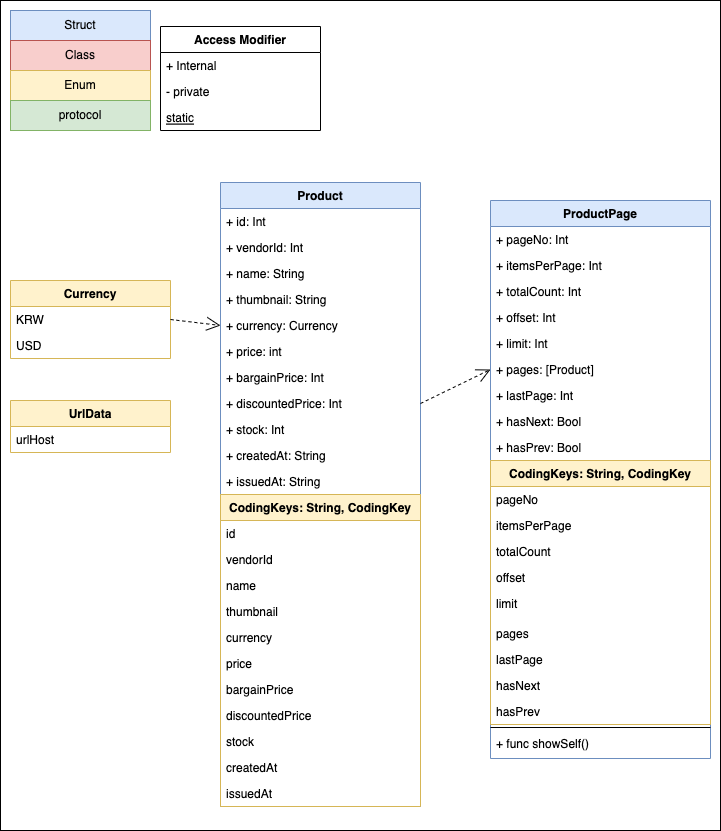

The diagram above was exported from draw.io. Its source (the exported page's mxGraphModel, read from the mxfile embedded in the PNG):
<mxGraphModel dx="2253" dy="769" grid="1" gridSize="10" guides="1" tooltips="1" connect="1" arrows="1" fold="1" page="1" pageScale="1" pageWidth="827" pageHeight="1169" math="0" shadow="0">
  <root>
    <mxCell id="WIyWlLk6GJQsqaUBKTNV-0" />
    <mxCell id="WIyWlLk6GJQsqaUBKTNV-1" parent="WIyWlLk6GJQsqaUBKTNV-0" />
    <mxCell id="6YOq86jrB_DaFAa7giZG-51" value="" style="rounded=0;whiteSpace=wrap;html=1;" vertex="1" parent="WIyWlLk6GJQsqaUBKTNV-1">
      <mxGeometry x="-100" y="60" width="720" height="830" as="geometry" />
    </mxCell>
    <mxCell id="zkfFHV4jXpPFQw0GAbJ--17" value="ProductPage" style="swimlane;fontStyle=1;align=center;verticalAlign=top;childLayout=stackLayout;horizontal=1;startSize=26;horizontalStack=0;resizeParent=1;resizeLast=0;collapsible=1;marginBottom=0;rounded=0;shadow=0;strokeWidth=1;fillColor=#dae8fc;strokeColor=#6c8ebf;" parent="WIyWlLk6GJQsqaUBKTNV-1" vertex="1">
      <mxGeometry x="390" y="260" width="220" height="558" as="geometry">
        <mxRectangle x="550" y="140" width="160" height="26" as="alternateBounds" />
      </mxGeometry>
    </mxCell>
    <mxCell id="zkfFHV4jXpPFQw0GAbJ--14" value="+ pageNo: Int" style="text;align=left;verticalAlign=top;spacingLeft=4;spacingRight=4;overflow=hidden;rotatable=0;points=[[0,0.5],[1,0.5]];portConstraint=eastwest;" parent="zkfFHV4jXpPFQw0GAbJ--17" vertex="1">
      <mxGeometry y="26" width="220" height="26" as="geometry" />
    </mxCell>
    <mxCell id="BIiWq9mTBlMv1cdTDHcg-0" value="+ itemsPerPage: Int" style="text;align=left;verticalAlign=top;spacingLeft=4;spacingRight=4;overflow=hidden;rotatable=0;points=[[0,0.5],[1,0.5]];portConstraint=eastwest;" vertex="1" parent="zkfFHV4jXpPFQw0GAbJ--17">
      <mxGeometry y="52" width="220" height="26" as="geometry" />
    </mxCell>
    <mxCell id="BIiWq9mTBlMv1cdTDHcg-1" value="+ totalCount: Int" style="text;align=left;verticalAlign=top;spacingLeft=4;spacingRight=4;overflow=hidden;rotatable=0;points=[[0,0.5],[1,0.5]];portConstraint=eastwest;" vertex="1" parent="zkfFHV4jXpPFQw0GAbJ--17">
      <mxGeometry y="78" width="220" height="26" as="geometry" />
    </mxCell>
    <mxCell id="BIiWq9mTBlMv1cdTDHcg-2" value="+ offset: Int" style="text;align=left;verticalAlign=top;spacingLeft=4;spacingRight=4;overflow=hidden;rotatable=0;points=[[0,0.5],[1,0.5]];portConstraint=eastwest;" vertex="1" parent="zkfFHV4jXpPFQw0GAbJ--17">
      <mxGeometry y="104" width="220" height="26" as="geometry" />
    </mxCell>
    <mxCell id="BIiWq9mTBlMv1cdTDHcg-3" value="+ limit: Int" style="text;align=left;verticalAlign=top;spacingLeft=4;spacingRight=4;overflow=hidden;rotatable=0;points=[[0,0.5],[1,0.5]];portConstraint=eastwest;" vertex="1" parent="zkfFHV4jXpPFQw0GAbJ--17">
      <mxGeometry y="130" width="220" height="26" as="geometry" />
    </mxCell>
    <mxCell id="BIiWq9mTBlMv1cdTDHcg-4" value="+ pages: [Product]" style="text;align=left;verticalAlign=top;spacingLeft=4;spacingRight=4;overflow=hidden;rotatable=0;points=[[0,0.5],[1,0.5]];portConstraint=eastwest;" vertex="1" parent="zkfFHV4jXpPFQw0GAbJ--17">
      <mxGeometry y="156" width="220" height="26" as="geometry" />
    </mxCell>
    <mxCell id="BIiWq9mTBlMv1cdTDHcg-5" value="+ lastPage: Int" style="text;align=left;verticalAlign=top;spacingLeft=4;spacingRight=4;overflow=hidden;rotatable=0;points=[[0,0.5],[1,0.5]];portConstraint=eastwest;" vertex="1" parent="zkfFHV4jXpPFQw0GAbJ--17">
      <mxGeometry y="182" width="220" height="26" as="geometry" />
    </mxCell>
    <mxCell id="BIiWq9mTBlMv1cdTDHcg-6" value="+ hasNext: Bool" style="text;align=left;verticalAlign=top;spacingLeft=4;spacingRight=4;overflow=hidden;rotatable=0;points=[[0,0.5],[1,0.5]];portConstraint=eastwest;" vertex="1" parent="zkfFHV4jXpPFQw0GAbJ--17">
      <mxGeometry y="208" width="220" height="26" as="geometry" />
    </mxCell>
    <mxCell id="BIiWq9mTBlMv1cdTDHcg-7" value="+ hasPrev: Bool" style="text;align=left;verticalAlign=top;spacingLeft=4;spacingRight=4;overflow=hidden;rotatable=0;points=[[0,0.5],[1,0.5]];portConstraint=eastwest;" vertex="1" parent="zkfFHV4jXpPFQw0GAbJ--17">
      <mxGeometry y="234" width="220" height="26" as="geometry" />
    </mxCell>
    <mxCell id="BIiWq9mTBlMv1cdTDHcg-10" value="CodingKeys: String, CodingKey&#10;" style="swimlane;fontStyle=1;align=center;verticalAlign=top;childLayout=stackLayout;horizontal=1;startSize=26;horizontalStack=0;resizeParent=1;resizeParentMax=0;resizeLast=0;collapsible=1;marginBottom=0;fillColor=#fff2cc;strokeColor=#d6b656;" vertex="1" parent="zkfFHV4jXpPFQw0GAbJ--17">
      <mxGeometry y="260" width="220" height="264" as="geometry" />
    </mxCell>
    <mxCell id="BIiWq9mTBlMv1cdTDHcg-14" value="pageNo " style="text;strokeColor=none;fillColor=none;align=left;verticalAlign=top;spacingLeft=4;spacingRight=4;overflow=hidden;rotatable=0;points=[[0,0.5],[1,0.5]];portConstraint=eastwest;" vertex="1" parent="BIiWq9mTBlMv1cdTDHcg-10">
      <mxGeometry y="26" width="220" height="26" as="geometry" />
    </mxCell>
    <mxCell id="BIiWq9mTBlMv1cdTDHcg-12" value="itemsPerPage" style="text;strokeColor=none;fillColor=none;align=left;verticalAlign=top;spacingLeft=4;spacingRight=4;overflow=hidden;rotatable=0;points=[[0,0.5],[1,0.5]];portConstraint=eastwest;" vertex="1" parent="BIiWq9mTBlMv1cdTDHcg-10">
      <mxGeometry y="52" width="220" height="26" as="geometry" />
    </mxCell>
    <mxCell id="BIiWq9mTBlMv1cdTDHcg-15" value="totalCount" style="text;strokeColor=none;fillColor=none;align=left;verticalAlign=top;spacingLeft=4;spacingRight=4;overflow=hidden;rotatable=0;points=[[0,0.5],[1,0.5]];portConstraint=eastwest;" vertex="1" parent="BIiWq9mTBlMv1cdTDHcg-10">
      <mxGeometry y="78" width="220" height="26" as="geometry" />
    </mxCell>
    <mxCell id="BIiWq9mTBlMv1cdTDHcg-13" value="offset" style="text;strokeColor=none;fillColor=none;align=left;verticalAlign=top;spacingLeft=4;spacingRight=4;overflow=hidden;rotatable=0;points=[[0,0.5],[1,0.5]];portConstraint=eastwest;" vertex="1" parent="BIiWq9mTBlMv1cdTDHcg-10">
      <mxGeometry y="104" width="220" height="26" as="geometry" />
    </mxCell>
    <mxCell id="BIiWq9mTBlMv1cdTDHcg-11" value="limit" style="text;strokeColor=none;fillColor=none;align=left;verticalAlign=top;spacingLeft=4;spacingRight=4;overflow=hidden;rotatable=0;points=[[0,0.5],[1,0.5]];portConstraint=eastwest;" vertex="1" parent="BIiWq9mTBlMv1cdTDHcg-10">
      <mxGeometry y="130" width="220" height="30" as="geometry" />
    </mxCell>
    <mxCell id="BIiWq9mTBlMv1cdTDHcg-16" value="pages" style="text;strokeColor=none;fillColor=none;align=left;verticalAlign=top;spacingLeft=4;spacingRight=4;overflow=hidden;rotatable=0;points=[[0,0.5],[1,0.5]];portConstraint=eastwest;" vertex="1" parent="BIiWq9mTBlMv1cdTDHcg-10">
      <mxGeometry y="160" width="220" height="26" as="geometry" />
    </mxCell>
    <mxCell id="BIiWq9mTBlMv1cdTDHcg-17" value="lastPage" style="text;strokeColor=none;fillColor=none;align=left;verticalAlign=top;spacingLeft=4;spacingRight=4;overflow=hidden;rotatable=0;points=[[0,0.5],[1,0.5]];portConstraint=eastwest;" vertex="1" parent="BIiWq9mTBlMv1cdTDHcg-10">
      <mxGeometry y="186" width="220" height="26" as="geometry" />
    </mxCell>
    <mxCell id="BIiWq9mTBlMv1cdTDHcg-19" value="hasNext" style="text;strokeColor=none;fillColor=none;align=left;verticalAlign=top;spacingLeft=4;spacingRight=4;overflow=hidden;rotatable=0;points=[[0,0.5],[1,0.5]];portConstraint=eastwest;" vertex="1" parent="BIiWq9mTBlMv1cdTDHcg-10">
      <mxGeometry y="212" width="220" height="26" as="geometry" />
    </mxCell>
    <mxCell id="BIiWq9mTBlMv1cdTDHcg-18" value="hasPrev" style="text;strokeColor=none;fillColor=none;align=left;verticalAlign=top;spacingLeft=4;spacingRight=4;overflow=hidden;rotatable=0;points=[[0,0.5],[1,0.5]];portConstraint=eastwest;" vertex="1" parent="BIiWq9mTBlMv1cdTDHcg-10">
      <mxGeometry y="238" width="220" height="26" as="geometry" />
    </mxCell>
    <mxCell id="zkfFHV4jXpPFQw0GAbJ--23" value="" style="line;html=1;strokeWidth=1;align=left;verticalAlign=middle;spacingTop=-1;spacingLeft=3;spacingRight=3;rotatable=0;labelPosition=right;points=[];portConstraint=eastwest;" parent="zkfFHV4jXpPFQw0GAbJ--17" vertex="1">
      <mxGeometry y="524" width="220" height="6" as="geometry" />
    </mxCell>
    <mxCell id="BIiWq9mTBlMv1cdTDHcg-8" value="+ func showSelf()" style="text;align=left;verticalAlign=top;spacingLeft=4;spacingRight=4;overflow=hidden;rotatable=0;points=[[0,0.5],[1,0.5]];portConstraint=eastwest;" vertex="1" parent="zkfFHV4jXpPFQw0GAbJ--17">
      <mxGeometry y="530" width="220" height="26" as="geometry" />
    </mxCell>
    <mxCell id="6YOq86jrB_DaFAa7giZG-5" value="" style="group;fillColor=#dae8fc;strokeColor=#6c8ebf;container=0;" vertex="1" connectable="0" parent="WIyWlLk6GJQsqaUBKTNV-1">
      <mxGeometry x="-90" y="70" width="140" height="120" as="geometry" />
    </mxCell>
    <mxCell id="6YOq86jrB_DaFAa7giZG-1" value="Struct" style="rounded=0;whiteSpace=wrap;html=1;fillColor=#dae8fc;strokeColor=#6c8ebf;" vertex="1" parent="WIyWlLk6GJQsqaUBKTNV-1">
      <mxGeometry x="-90" y="70" width="140" height="30" as="geometry" />
    </mxCell>
    <mxCell id="6YOq86jrB_DaFAa7giZG-2" value="Class" style="rounded=0;whiteSpace=wrap;html=1;fillColor=#f8cecc;strokeColor=#b85450;" vertex="1" parent="WIyWlLk6GJQsqaUBKTNV-1">
      <mxGeometry x="-90" y="100" width="140" height="30" as="geometry" />
    </mxCell>
    <mxCell id="6YOq86jrB_DaFAa7giZG-3" value="Enum" style="rounded=0;whiteSpace=wrap;html=1;fillColor=#fff2cc;strokeColor=#d6b656;" vertex="1" parent="WIyWlLk6GJQsqaUBKTNV-1">
      <mxGeometry x="-90" y="130" width="140" height="30" as="geometry" />
    </mxCell>
    <mxCell id="6YOq86jrB_DaFAa7giZG-4" value="protocol" style="rounded=0;whiteSpace=wrap;html=1;fillColor=#d5e8d4;strokeColor=#82b366;" vertex="1" parent="WIyWlLk6GJQsqaUBKTNV-1">
      <mxGeometry x="-90" y="160" width="140" height="30" as="geometry" />
    </mxCell>
    <mxCell id="6YOq86jrB_DaFAa7giZG-7" value="UrlData" style="swimlane;fontStyle=1;align=center;verticalAlign=top;childLayout=stackLayout;horizontal=1;startSize=26;horizontalStack=0;resizeParent=1;resizeParentMax=0;resizeLast=0;collapsible=1;marginBottom=0;fillColor=#fff2cc;strokeColor=#d6b656;" vertex="1" parent="WIyWlLk6GJQsqaUBKTNV-1">
      <mxGeometry x="-90" y="460" width="160" height="52" as="geometry" />
    </mxCell>
    <mxCell id="6YOq86jrB_DaFAa7giZG-8" value="urlHost" style="text;strokeColor=none;fillColor=none;align=left;verticalAlign=top;spacingLeft=4;spacingRight=4;overflow=hidden;rotatable=0;points=[[0,0.5],[1,0.5]];portConstraint=eastwest;" vertex="1" parent="6YOq86jrB_DaFAa7giZG-7">
      <mxGeometry y="26" width="160" height="26" as="geometry" />
    </mxCell>
    <mxCell id="6YOq86jrB_DaFAa7giZG-12" value="Access Modifier" style="swimlane;fontStyle=1;align=center;verticalAlign=top;childLayout=stackLayout;horizontal=1;startSize=26;horizontalStack=0;resizeParent=1;resizeParentMax=0;resizeLast=0;collapsible=1;marginBottom=0;" vertex="1" parent="WIyWlLk6GJQsqaUBKTNV-1">
      <mxGeometry x="60" y="86" width="160" height="104" as="geometry" />
    </mxCell>
    <mxCell id="6YOq86jrB_DaFAa7giZG-13" value="+ Internal" style="text;strokeColor=none;fillColor=none;align=left;verticalAlign=top;spacingLeft=4;spacingRight=4;overflow=hidden;rotatable=0;points=[[0,0.5],[1,0.5]];portConstraint=eastwest;" vertex="1" parent="6YOq86jrB_DaFAa7giZG-12">
      <mxGeometry y="26" width="160" height="26" as="geometry" />
    </mxCell>
    <mxCell id="6YOq86jrB_DaFAa7giZG-17" value="- private" style="text;strokeColor=none;fillColor=none;align=left;verticalAlign=top;spacingLeft=4;spacingRight=4;overflow=hidden;rotatable=0;points=[[0,0.5],[1,0.5]];portConstraint=eastwest;" vertex="1" parent="6YOq86jrB_DaFAa7giZG-12">
      <mxGeometry y="52" width="160" height="26" as="geometry" />
    </mxCell>
    <mxCell id="6YOq86jrB_DaFAa7giZG-16" value="static" style="text;strokeColor=none;fillColor=none;align=left;verticalAlign=top;spacingLeft=4;spacingRight=4;overflow=hidden;rotatable=0;points=[[0,0.5],[1,0.5]];portConstraint=eastwest;fontStyle=4" vertex="1" parent="6YOq86jrB_DaFAa7giZG-12">
      <mxGeometry y="78" width="160" height="26" as="geometry" />
    </mxCell>
    <mxCell id="6YOq86jrB_DaFAa7giZG-18" value="Product" style="swimlane;fontStyle=1;align=center;verticalAlign=top;childLayout=stackLayout;horizontal=1;startSize=26;horizontalStack=0;resizeParent=1;resizeParentMax=0;resizeLast=0;collapsible=1;marginBottom=0;fillColor=#dae8fc;strokeColor=#6c8ebf;" vertex="1" parent="WIyWlLk6GJQsqaUBKTNV-1">
      <mxGeometry x="120" y="242" width="200" height="624" as="geometry" />
    </mxCell>
    <mxCell id="6YOq86jrB_DaFAa7giZG-19" value="+ id: Int" style="text;strokeColor=none;fillColor=none;align=left;verticalAlign=top;spacingLeft=4;spacingRight=4;overflow=hidden;rotatable=0;points=[[0,0.5],[1,0.5]];portConstraint=eastwest;" vertex="1" parent="6YOq86jrB_DaFAa7giZG-18">
      <mxGeometry y="26" width="200" height="26" as="geometry" />
    </mxCell>
    <mxCell id="6YOq86jrB_DaFAa7giZG-22" value="+ vendorId: Int" style="text;strokeColor=none;fillColor=none;align=left;verticalAlign=top;spacingLeft=4;spacingRight=4;overflow=hidden;rotatable=0;points=[[0,0.5],[1,0.5]];portConstraint=eastwest;" vertex="1" parent="6YOq86jrB_DaFAa7giZG-18">
      <mxGeometry y="52" width="200" height="26" as="geometry" />
    </mxCell>
    <mxCell id="6YOq86jrB_DaFAa7giZG-23" value="+ name: String" style="text;strokeColor=none;fillColor=none;align=left;verticalAlign=top;spacingLeft=4;spacingRight=4;overflow=hidden;rotatable=0;points=[[0,0.5],[1,0.5]];portConstraint=eastwest;" vertex="1" parent="6YOq86jrB_DaFAa7giZG-18">
      <mxGeometry y="78" width="200" height="26" as="geometry" />
    </mxCell>
    <mxCell id="6YOq86jrB_DaFAa7giZG-24" value="+ thumbnail: String" style="text;strokeColor=none;fillColor=none;align=left;verticalAlign=top;spacingLeft=4;spacingRight=4;overflow=hidden;rotatable=0;points=[[0,0.5],[1,0.5]];portConstraint=eastwest;" vertex="1" parent="6YOq86jrB_DaFAa7giZG-18">
      <mxGeometry y="104" width="200" height="26" as="geometry" />
    </mxCell>
    <mxCell id="6YOq86jrB_DaFAa7giZG-31" value="+ currency: Currency" style="text;strokeColor=none;fillColor=none;align=left;verticalAlign=top;spacingLeft=4;spacingRight=4;overflow=hidden;rotatable=0;points=[[0,0.5],[1,0.5]];portConstraint=eastwest;" vertex="1" parent="6YOq86jrB_DaFAa7giZG-18">
      <mxGeometry y="130" width="200" height="26" as="geometry" />
    </mxCell>
    <mxCell id="6YOq86jrB_DaFAa7giZG-30" value="+ price: int" style="text;strokeColor=none;fillColor=none;align=left;verticalAlign=top;spacingLeft=4;spacingRight=4;overflow=hidden;rotatable=0;points=[[0,0.5],[1,0.5]];portConstraint=eastwest;" vertex="1" parent="6YOq86jrB_DaFAa7giZG-18">
      <mxGeometry y="156" width="200" height="26" as="geometry" />
    </mxCell>
    <mxCell id="6YOq86jrB_DaFAa7giZG-29" value="+ bargainPrice: Int" style="text;strokeColor=none;fillColor=none;align=left;verticalAlign=top;spacingLeft=4;spacingRight=4;overflow=hidden;rotatable=0;points=[[0,0.5],[1,0.5]];portConstraint=eastwest;" vertex="1" parent="6YOq86jrB_DaFAa7giZG-18">
      <mxGeometry y="182" width="200" height="26" as="geometry" />
    </mxCell>
    <mxCell id="6YOq86jrB_DaFAa7giZG-28" value="+ discountedPrice: Int" style="text;strokeColor=none;fillColor=none;align=left;verticalAlign=top;spacingLeft=4;spacingRight=4;overflow=hidden;rotatable=0;points=[[0,0.5],[1,0.5]];portConstraint=eastwest;" vertex="1" parent="6YOq86jrB_DaFAa7giZG-18">
      <mxGeometry y="208" width="200" height="26" as="geometry" />
    </mxCell>
    <mxCell id="6YOq86jrB_DaFAa7giZG-27" value="+ stock: Int" style="text;strokeColor=none;fillColor=none;align=left;verticalAlign=top;spacingLeft=4;spacingRight=4;overflow=hidden;rotatable=0;points=[[0,0.5],[1,0.5]];portConstraint=eastwest;" vertex="1" parent="6YOq86jrB_DaFAa7giZG-18">
      <mxGeometry y="234" width="200" height="26" as="geometry" />
    </mxCell>
    <mxCell id="6YOq86jrB_DaFAa7giZG-26" value="+ createdAt: String" style="text;strokeColor=none;fillColor=none;align=left;verticalAlign=top;spacingLeft=4;spacingRight=4;overflow=hidden;rotatable=0;points=[[0,0.5],[1,0.5]];portConstraint=eastwest;" vertex="1" parent="6YOq86jrB_DaFAa7giZG-18">
      <mxGeometry y="260" width="200" height="26" as="geometry" />
    </mxCell>
    <mxCell id="6YOq86jrB_DaFAa7giZG-25" value="+ issuedAt: String" style="text;strokeColor=none;fillColor=none;align=left;verticalAlign=top;spacingLeft=4;spacingRight=4;overflow=hidden;rotatable=0;points=[[0,0.5],[1,0.5]];portConstraint=eastwest;" vertex="1" parent="6YOq86jrB_DaFAa7giZG-18">
      <mxGeometry y="286" width="200" height="26" as="geometry" />
    </mxCell>
    <mxCell id="6YOq86jrB_DaFAa7giZG-38" value="CodingKeys: String, CodingKey" style="swimlane;fontStyle=1;align=center;verticalAlign=top;childLayout=stackLayout;horizontal=1;startSize=26;horizontalStack=0;resizeParent=1;resizeParentMax=0;resizeLast=0;collapsible=1;marginBottom=0;fillColor=#fff2cc;strokeColor=#d6b656;" vertex="1" parent="6YOq86jrB_DaFAa7giZG-18">
      <mxGeometry y="312" width="200" height="312" as="geometry" />
    </mxCell>
    <mxCell id="6YOq86jrB_DaFAa7giZG-40" value="id" style="text;strokeColor=none;fillColor=none;align=left;verticalAlign=top;spacingLeft=4;spacingRight=4;overflow=hidden;rotatable=0;points=[[0,0.5],[1,0.5]];portConstraint=eastwest;" vertex="1" parent="6YOq86jrB_DaFAa7giZG-38">
      <mxGeometry y="26" width="200" height="26" as="geometry" />
    </mxCell>
    <mxCell id="6YOq86jrB_DaFAa7giZG-41" value="vendorId" style="text;strokeColor=none;fillColor=none;align=left;verticalAlign=top;spacingLeft=4;spacingRight=4;overflow=hidden;rotatable=0;points=[[0,0.5],[1,0.5]];portConstraint=eastwest;" vertex="1" parent="6YOq86jrB_DaFAa7giZG-38">
      <mxGeometry y="52" width="200" height="26" as="geometry" />
    </mxCell>
    <mxCell id="6YOq86jrB_DaFAa7giZG-42" value="name" style="text;strokeColor=none;fillColor=none;align=left;verticalAlign=top;spacingLeft=4;spacingRight=4;overflow=hidden;rotatable=0;points=[[0,0.5],[1,0.5]];portConstraint=eastwest;" vertex="1" parent="6YOq86jrB_DaFAa7giZG-38">
      <mxGeometry y="78" width="200" height="26" as="geometry" />
    </mxCell>
    <mxCell id="6YOq86jrB_DaFAa7giZG-43" value="thumbnail" style="text;strokeColor=none;fillColor=none;align=left;verticalAlign=top;spacingLeft=4;spacingRight=4;overflow=hidden;rotatable=0;points=[[0,0.5],[1,0.5]];portConstraint=eastwest;" vertex="1" parent="6YOq86jrB_DaFAa7giZG-38">
      <mxGeometry y="104" width="200" height="26" as="geometry" />
    </mxCell>
    <mxCell id="6YOq86jrB_DaFAa7giZG-44" value="currency" style="text;strokeColor=none;fillColor=none;align=left;verticalAlign=top;spacingLeft=4;spacingRight=4;overflow=hidden;rotatable=0;points=[[0,0.5],[1,0.5]];portConstraint=eastwest;" vertex="1" parent="6YOq86jrB_DaFAa7giZG-38">
      <mxGeometry y="130" width="200" height="26" as="geometry" />
    </mxCell>
    <mxCell id="6YOq86jrB_DaFAa7giZG-45" value="price" style="text;strokeColor=none;fillColor=none;align=left;verticalAlign=top;spacingLeft=4;spacingRight=4;overflow=hidden;rotatable=0;points=[[0,0.5],[1,0.5]];portConstraint=eastwest;" vertex="1" parent="6YOq86jrB_DaFAa7giZG-38">
      <mxGeometry y="156" width="200" height="26" as="geometry" />
    </mxCell>
    <mxCell id="6YOq86jrB_DaFAa7giZG-46" value="bargainPrice" style="text;strokeColor=none;fillColor=none;align=left;verticalAlign=top;spacingLeft=4;spacingRight=4;overflow=hidden;rotatable=0;points=[[0,0.5],[1,0.5]];portConstraint=eastwest;" vertex="1" parent="6YOq86jrB_DaFAa7giZG-38">
      <mxGeometry y="182" width="200" height="26" as="geometry" />
    </mxCell>
    <mxCell id="6YOq86jrB_DaFAa7giZG-47" value="discountedPrice" style="text;strokeColor=none;fillColor=none;align=left;verticalAlign=top;spacingLeft=4;spacingRight=4;overflow=hidden;rotatable=0;points=[[0,0.5],[1,0.5]];portConstraint=eastwest;" vertex="1" parent="6YOq86jrB_DaFAa7giZG-38">
      <mxGeometry y="208" width="200" height="26" as="geometry" />
    </mxCell>
    <mxCell id="6YOq86jrB_DaFAa7giZG-48" value="stock" style="text;strokeColor=none;fillColor=none;align=left;verticalAlign=top;spacingLeft=4;spacingRight=4;overflow=hidden;rotatable=0;points=[[0,0.5],[1,0.5]];portConstraint=eastwest;" vertex="1" parent="6YOq86jrB_DaFAa7giZG-38">
      <mxGeometry y="234" width="200" height="26" as="geometry" />
    </mxCell>
    <mxCell id="6YOq86jrB_DaFAa7giZG-49" value="createdAt" style="text;strokeColor=none;fillColor=none;align=left;verticalAlign=top;spacingLeft=4;spacingRight=4;overflow=hidden;rotatable=0;points=[[0,0.5],[1,0.5]];portConstraint=eastwest;" vertex="1" parent="6YOq86jrB_DaFAa7giZG-38">
      <mxGeometry y="260" width="200" height="26" as="geometry" />
    </mxCell>
    <mxCell id="6YOq86jrB_DaFAa7giZG-50" value="issuedAt" style="text;strokeColor=none;fillColor=none;align=left;verticalAlign=top;spacingLeft=4;spacingRight=4;overflow=hidden;rotatable=0;points=[[0,0.5],[1,0.5]];portConstraint=eastwest;" vertex="1" parent="6YOq86jrB_DaFAa7giZG-38">
      <mxGeometry y="286" width="200" height="26" as="geometry" />
    </mxCell>
    <mxCell id="6YOq86jrB_DaFAa7giZG-32" value="Currency" style="swimlane;fontStyle=1;align=center;verticalAlign=top;childLayout=stackLayout;horizontal=1;startSize=26;horizontalStack=0;resizeParent=1;resizeParentMax=0;resizeLast=0;collapsible=1;marginBottom=0;fillColor=#fff2cc;strokeColor=#d6b656;" vertex="1" parent="WIyWlLk6GJQsqaUBKTNV-1">
      <mxGeometry x="-90" y="340" width="160" height="78" as="geometry" />
    </mxCell>
    <mxCell id="6YOq86jrB_DaFAa7giZG-33" value="KRW" style="text;strokeColor=none;fillColor=none;align=left;verticalAlign=top;spacingLeft=4;spacingRight=4;overflow=hidden;rotatable=0;points=[[0,0.5],[1,0.5]];portConstraint=eastwest;" vertex="1" parent="6YOq86jrB_DaFAa7giZG-32">
      <mxGeometry y="26" width="160" height="26" as="geometry" />
    </mxCell>
    <mxCell id="6YOq86jrB_DaFAa7giZG-34" value="USD" style="text;strokeColor=none;fillColor=none;align=left;verticalAlign=top;spacingLeft=4;spacingRight=4;overflow=hidden;rotatable=0;points=[[0,0.5],[1,0.5]];portConstraint=eastwest;" vertex="1" parent="6YOq86jrB_DaFAa7giZG-32">
      <mxGeometry y="52" width="160" height="26" as="geometry" />
    </mxCell>
    <mxCell id="6YOq86jrB_DaFAa7giZG-35" value="" style="endArrow=open;endSize=12;dashed=1;html=1;rounded=0;entryX=0;entryY=0.5;entryDx=0;entryDy=0;exitX=1;exitY=0.5;exitDx=0;exitDy=0;" edge="1" parent="WIyWlLk6GJQsqaUBKTNV-1" source="6YOq86jrB_DaFAa7giZG-33" target="6YOq86jrB_DaFAa7giZG-31">
      <mxGeometry width="160" relative="1" as="geometry">
        <mxPoint x="100" y="560" as="sourcePoint" />
        <mxPoint x="490" y="330" as="targetPoint" />
      </mxGeometry>
    </mxCell>
    <mxCell id="BIiWq9mTBlMv1cdTDHcg-21" value="" style="endArrow=open;endSize=12;dashed=1;html=1;rounded=0;entryX=0;entryY=0.5;entryDx=0;entryDy=0;exitX=1;exitY=0.5;exitDx=0;exitDy=0;" edge="1" parent="WIyWlLk6GJQsqaUBKTNV-1" source="6YOq86jrB_DaFAa7giZG-28" target="BIiWq9mTBlMv1cdTDHcg-4">
      <mxGeometry width="160" relative="1" as="geometry">
        <mxPoint x="340" y="620" as="sourcePoint" />
        <mxPoint x="440" y="470" as="targetPoint" />
      </mxGeometry>
    </mxCell>
  </root>
</mxGraphModel>